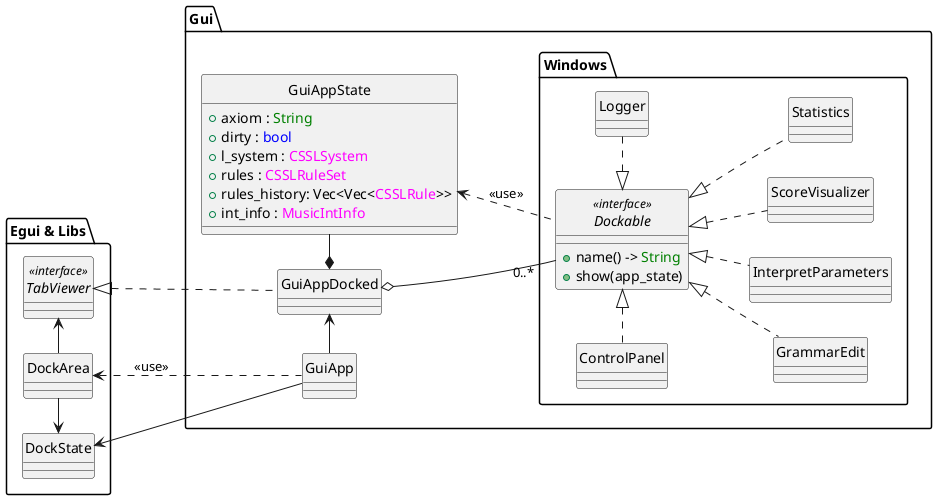

The diagram above was rendered by PlantUML. Its source (embedded in the PNG):
@startuml
hide circle

package "Egui & Libs" {
    interface TabViewer <<interface>>
    class DockArea
    class DockState
}

package "Gui" {
    class GuiApp
    class GuiAppState {
        + axiom : <color:green>String</color>
        + dirty : <color:blue>bool</color>
        + l_system : <color:magenta>CSSLSystem</color>
        + rules : <color:magenta>CSSLRuleSet</color>
        + rules_history: Vec<Vec<<color:magenta>CSSLRule</color>>>
        + int_info : <color:magenta>MusicIntInfo</color>
    }
    class GuiAppDocked

    package "Windows" {
        interface Dockable <<interface>> {
            + name() -> <color:green>String</color>
            + show(app_state)
        }

        class GrammarEdit implements Dockable
        class InterpretParameters implements Dockable
        class ScoreVisualizer implements Dockable
        class Statistics implements Dockable
        class ControlPanel
        class Logger
    }
}

left to right direction

ControlPanel .right.|> Dockable : "      "
Logger .left.|> Dockable : "      "

DockArea -right-> TabViewer
GuiApp .up.> DockArea : "  <<use>>"
DockState <-down- GuiApp
DockState <-right- DockArea


GuiAppDocked .up.|> TabViewer
GuiAppDocked o-down- "0..*    " Dockable
GuiAppDocked *-right- GuiAppState
GuiApp -right-> GuiAppDocked

Dockable .up.> GuiAppState : <<use>>

@enduml